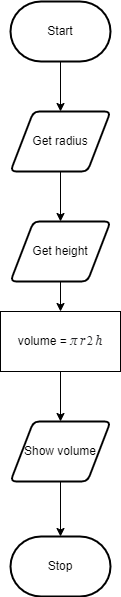

The diagram above was exported from draw.io. Its source (the exported page's mxGraphModel, read from the mxfile embedded in the PNG):
<mxGraphModel dx="434" dy="381" grid="1" gridSize="10" guides="1" tooltips="1" connect="1" arrows="1" fold="1" page="1" pageScale="1" pageWidth="827" pageHeight="1169" math="0" shadow="0">
  <root>
    <mxCell id="0" />
    <mxCell id="1" parent="0" />
    <mxCell id="4" style="edgeStyle=none;html=1;" parent="1" source="2" edge="1">
      <mxGeometry relative="1" as="geometry">
        <mxPoint x="270" y="160" as="targetPoint" />
      </mxGeometry>
    </mxCell>
    <mxCell id="2" value="Start" style="strokeWidth=2;html=1;shape=mxgraph.flowchart.terminator;whiteSpace=wrap;" parent="1" vertex="1">
      <mxGeometry x="220" y="50" width="100" height="60" as="geometry" />
    </mxCell>
    <mxCell id="6" style="edgeStyle=none;html=1;" parent="1" source="5" edge="1">
      <mxGeometry relative="1" as="geometry">
        <mxPoint x="270" y="270" as="targetPoint" />
      </mxGeometry>
    </mxCell>
    <mxCell id="5" value="Get radius" style="shape=parallelogram;html=1;strokeWidth=2;perimeter=parallelogramPerimeter;whiteSpace=wrap;rounded=1;arcSize=12;size=0.23;" parent="1" vertex="1">
      <mxGeometry x="220" y="160" width="100" height="60" as="geometry" />
    </mxCell>
    <mxCell id="9" style="edgeStyle=none;html=1;" parent="1" source="7" target="8" edge="1">
      <mxGeometry relative="1" as="geometry" />
    </mxCell>
    <mxCell id="7" value="Get height" style="shape=parallelogram;html=1;strokeWidth=2;perimeter=parallelogramPerimeter;whiteSpace=wrap;rounded=1;arcSize=12;size=0.23;" parent="1" vertex="1">
      <mxGeometry x="220" y="270" width="100" height="60" as="geometry" />
    </mxCell>
    <mxCell id="10" style="edgeStyle=none;html=1;fontSize=12;" parent="1" source="8" edge="1">
      <mxGeometry relative="1" as="geometry">
        <mxPoint x="270" y="470" as="targetPoint" />
      </mxGeometry>
    </mxCell>
    <mxCell id="8" value="volume =&amp;nbsp;&lt;font style=&quot;font-size: 12px&quot;&gt;&lt;div class=&quot;lr-fy-eq-elem&quot; style=&quot;display: inline-block ; position: relative ; transition: 0.05s ease-in-out 0s ; color: rgb(32 , 33 , 36) ; font-family: &amp;#34;stixgeneral&amp;#34; , &amp;#34;georgia&amp;#34;&quot;&gt;&lt;div class=&quot;lr-fy-ecl lr-fy-eq-elem&quot; style=&quot;display: inline-block ; position: relative ; transition: 0.05s ease-in-out 0s ; font-style: italic&quot;&gt;π&lt;/div&gt;&lt;div class=&quot;lr-fy-eq-elem lr-fy-eq-add&quot; style=&quot;display: inline-block ; position: relative ; transition: 0.05s ease-in-out 0s ; margin-left: 0.2em&quot;&gt;&lt;/div&gt;&lt;div class=&quot;lr-fy-eq-elem&quot; style=&quot;display: inline-block ; position: relative ; transition: 0.05s ease-in-out 0s&quot;&gt;&lt;div class=&quot;lr-fy-el lr-fy-eq-elem&quot; style=&quot;display: inline-block ; position: relative ; transition: 0.05s ease-in-out 0s ; margin: -4px ; padding: 4px ; font-style: italic ; cursor: pointer&quot;&gt;r&lt;/div&gt;&lt;div class=&quot;lr-fy-ecv lr-fy-eq-elem&quot; style=&quot;display: inline-block ; position: relative ; transition: 0.05s ease-in-out 0s ; font-family: &amp;#34;stixgeneral&amp;#34; , &amp;#34;times&amp;#34; , &amp;#34;times new roman&amp;#34; , serif ; margin-left: 0.15em ; vertical-align: top&quot;&gt;2&lt;/div&gt;&lt;/div&gt;&lt;/div&gt;&lt;div class=&quot;lr-fy-eq-elem lr-fy-eq-add&quot; style=&quot;display: inline-block ; position: relative ; transition: 0.05s ease-in-out 0s ; color: rgb(32 , 33 , 36) ; font-family: &amp;#34;stixgeneral&amp;#34; , &amp;#34;georgia&amp;#34; ; margin-left: 0.2em&quot;&gt;&lt;/div&gt;&lt;div class=&quot;lr-fy-el lr-fy-eq-elem&quot; style=&quot;display: inline-block ; position: relative ; transition: 0.05s ease-in-out 0s ; margin: -4px ; padding: 4px ; font-style: italic ; color: rgb(32 , 33 , 36) ; font-family: &amp;#34;stixgeneral&amp;#34; , &amp;#34;georgia&amp;#34; ; cursor: pointer&quot;&gt;h&lt;/div&gt;&lt;/font&gt;" style="rounded=0;whiteSpace=wrap;html=1;" parent="1" vertex="1">
      <mxGeometry x="210" y="360" width="120" height="60" as="geometry" />
    </mxCell>
    <mxCell id="14" value="Stop" style="strokeWidth=2;html=1;shape=mxgraph.flowchart.terminator;whiteSpace=wrap;" vertex="1" parent="1">
      <mxGeometry x="220" y="585" width="100" height="60" as="geometry" />
    </mxCell>
    <mxCell id="16" style="edgeStyle=none;html=1;entryX=0.5;entryY=0;entryDx=0;entryDy=0;entryPerimeter=0;" edge="1" parent="1" source="15" target="14">
      <mxGeometry relative="1" as="geometry" />
    </mxCell>
    <mxCell id="15" value="Show volume" style="shape=parallelogram;html=1;strokeWidth=2;perimeter=parallelogramPerimeter;whiteSpace=wrap;rounded=1;arcSize=12;size=0.23;" vertex="1" parent="1">
      <mxGeometry x="220" y="470" width="100" height="60" as="geometry" />
    </mxCell>
  </root>
</mxGraphModel>